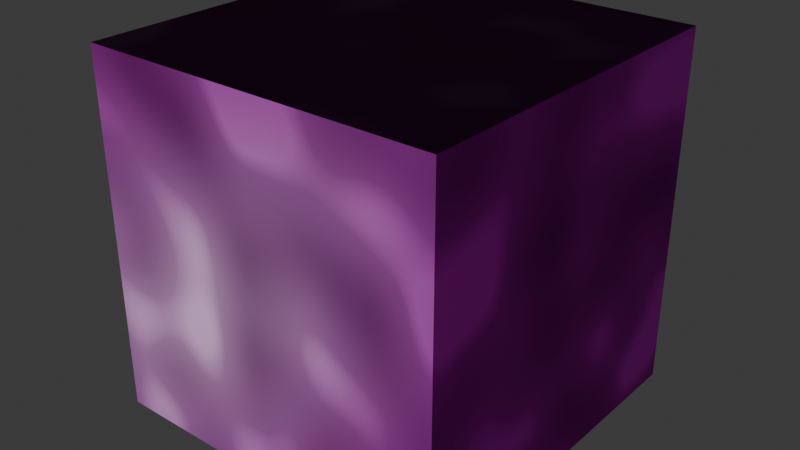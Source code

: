 # Source: NODOS_EJEMPLO_CLASE.blend  (saved by Blender 5.0.118; exported with 4.5.12 LTS)
import bpy
from mathutils import Matrix  # noqa: F401  (used for matrix-valued properties, if any)

bpy.ops.wm.read_factory_settings(use_empty=True)
scene = bpy.context.scene
scene.name = 'Scene'

# ---- collections
col_collection = bpy.data.collections.new('Collection'); scene.collection.children.link(col_collection)

# ---- images (referenced by path relative to the original .blend; pixels are not part of the script)
import os
ASSET_DIR = os.environ.get("B2B_ASSET_DIR", "")  # directory of the original .blend (textures are referenced by path, not embedded)
HERE = os.path.dirname(os.path.abspath(__file__))  # packed textures are extracted next to this script under _unpacked/

def load_image(name, relpath, width, height, colorspace="sRGB"):
    """Load a texture the original file referenced (path relative to the .blend, or extracted next to this script)."""
    p = next((c for c in (os.path.join(HERE, relpath), os.path.join(ASSET_DIR, relpath)) if relpath and os.path.exists(c)), "")
    if p:
        img = bpy.data.images.load(p, check_existing=True)
        img.name = name
    else:  # same state as the original file: an image datablock whose file is absent (Cycles renders it pink)
        img = bpy.data.images.new(name, width, height)
        img.source = "FILE"
        img.filepath = "//" + (relpath or name)
    img.colorspace_settings.name = colorspace
    return img
img_moss002_2k_jpg_ambientocclusion_jpg = load_image('Moss002_2K-JPG_AmbientOcclusion.jpg', 'Moss002_4K-PNG/Moss002_2K-JPG_AmbientOcclusion.jpg', 1024, 1024, 'sRGB')
img_moss002_2k_jpg_color_jpg = load_image('Moss002_2K-JPG_Color.jpg', 'Moss002_4K-PNG/Moss002_2K-JPG_Color.jpg', 1024, 1024, 'sRGB')
img_moss002_2k_jpg_roughness_jpg = load_image('Moss002_2K-JPG_Roughness.jpg', 'Moss002_4K-PNG/Moss002_2K-JPG_Roughness.jpg', 1024, 1024, 'sRGB')
img_moss002_2k_jpg_normalgl_jpg = load_image('Moss002_2K-JPG_NormalGL.jpg', 'Moss002_4K-PNG/Moss002_2K-JPG_NormalGL.jpg', 1024, 1024, 'sRGB')
img_planks012_2k_jpg_ambientocclusion_jpg = load_image('Planks012_2K-JPG_AmbientOcclusion.jpg', 'Planks013_4K-PNG/Planks012_2K-JPG_AmbientOcclusion.jpg', 1024, 1024, 'sRGB')
img_planks012_2k_jpg_color_jpg = load_image('Planks012_2K-JPG_Color.jpg', 'Planks013_4K-PNG/Planks012_2K-JPG_Color.jpg', 1024, 1024, 'sRGB')
img_planks012_2k_jpg_metalness_jpg = load_image('Planks012_2K-JPG_Metalness.jpg', 'Planks013_4K-PNG/Planks012_2K-JPG_Metalness.jpg', 1024, 1024, 'sRGB')
img_planks012_2k_jpg_roughness_jpg = load_image('Planks012_2K-JPG_Roughness.jpg', 'Planks013_4K-PNG/Planks012_2K-JPG_Roughness.jpg', 1024, 1024, 'sRGB')
img_planks012_2k_jpg_normalgl_jpg = load_image('Planks012_2K-JPG_NormalGL.jpg', 'Planks013_4K-PNG/Planks012_2K-JPG_NormalGL.jpg', 1024, 1024, 'sRGB')

# ---- materials (node trees are filled in below, after node groups)
mat_madera_con_musgo = bpy.data.materials.new('madera con musgo')
mat_madera_con_musgo.alpha_threshold = 0.0
mat_madera_con_musgo.use_backface_culling_lightprobe_volume = False
mat_madera_con_musgo.roughness = 0.5
mat_madera_con_musgo.line_color = (0.0, 0.0, 0.0, 1.0)

# ---- material node trees
mat_madera_con_musgo.use_nodes = True; mat_madera_con_musgo.node_tree.nodes.clear()
_N = mat_madera_con_musgo.node_tree.nodes; _L = mat_madera_con_musgo.node_tree.links
n0 = _N.new('ShaderNodeOutputMaterial'); n0.name = 'Material Output'; n0.location = (4338, -123)
n1 = _N.new('ShaderNodeBsdfPrincipled'); n1.name = 'Principled BSDF'; n1.location = (2117, -819)
n1.inputs[3].default_value = 1.45
n2 = _N.new('ShaderNodeMapping'); n2.name = 'Mapping'; n2.location = (210, -655)
n2.inputs[1].default_value = (2.4, 0.7, 0.0)
n2.inputs[3].default_value = (7.3, 6.3, 3.4)
n3 = _N.new('ShaderNodeTexCoord'); n3.name = 'Texture Coordinate'; n3.location = (30, -655)
n4 = _N.new('ShaderNodeNormalMap'); n4.name = 'Normal Map'; n4.location = (1161, -1249)
n4.inputs[0].default_value = 2.5
n5 = _N.new('ShaderNodeMixShader'); n5.name = 'Mix Shader'; n5.location = (2728, -696)
n6 = _N.new('ShaderNodeValToRGB'); n6.name = 'Color Ramp'; n6.location = (1717, -418)
while len(n6.color_ramp.elements) > 1: n6.color_ramp.elements.remove(n6.color_ramp.elements[-1])
n6.color_ramp.elements[0].position = 0.0; n6.color_ramp.elements[0].color = (0.0, 0.0, 0.0, 1.0)
_e = n6.color_ramp.elements.new(0.7455); _e.color = (0.25, 0.25, 0.25, 1.0)
_e = n6.color_ramp.elements.new(0.9273); _e.color = (0.5, 0.5, 0.5, 1.0)
_e = n6.color_ramp.elements.new(1.0); _e.color = (1.0, 1.0, 1.0, 1.0)
n7 = _N.new('ShaderNodeValToRGB'); n7.name = 'Color Ramp.001'; n7.location = (1159, -921)
while len(n7.color_ramp.elements) > 1: n7.color_ramp.elements.remove(n7.color_ramp.elements[-1])
n7.color_ramp.elements[0].position = 0.8455; n7.color_ramp.elements[0].color = (0.5, 0.5, 0.5, 1.0)
_e = n7.color_ramp.elements.new(1.0); _e.color = (1.0, 1.0, 1.0, 1.0)
n8 = _N.new('ShaderNodeBsdfPrincipled'); n8.name = 'Principled BSDF.001'; n8.location = (1895, -544)
n8.inputs[3].default_value = 1.45
n9 = _N.new('ShaderNodeMapping'); n9.name = 'Mapping.001'; n9.location = (210, -761)
n10 = _N.new('ShaderNodeTexCoord'); n10.name = 'Texture Coordinate.001'; n10.location = (30, -761)
n11 = _N.new('ShaderNodeNormalMap'); n11.name = 'Normal Map.001'; n11.location = (1111, -1072)
n12 = _N.new('ShaderNodeMixShader'); n12.name = 'Mix Shader.001'; n12.location = (2664, -1089)
n13 = _N.new('ShaderNodeMixShader'); n13.name = 'Mix Shader.002'; n13.location = (4056, -147)
n14 = _N.new('ShaderNodeMapping'); n14.name = 'Mapping.002'; n14.location = (210, -102)
n14.inputs[3].default_value = (2.0, 2.0, 2.0)
n15 = _N.new('ShaderNodeTexCoord'); n15.name = 'Texture Coordinate.002'; n15.location = (30, -102)
n16 = _N.new('ShaderNodeValToRGB'); n16.name = 'Color Ramp.002'; n16.location = (828, -456)
while len(n16.color_ramp.elements) > 1: n16.color_ramp.elements.remove(n16.color_ramp.elements[-1])
n16.color_ramp.elements[0].position = 0.3636; n16.color_ramp.elements[0].color = (0.0, 0.0, 0.0, 1.0)
_e = n16.color_ramp.elements.new(0.45); _e.color = (0.5, 0.5, 0.5, 1.0)
_e = n16.color_ramp.elements.new(0.85); _e.color = (1.0, 1.0, 1.0, 1.0)
n17 = _N.new('ShaderNodeTexNoise'); n17.name = 'Noise Texture'; n17.location = (482, -179)
n17.noise_dimensions = '4D'
n17.inputs[1].default_value = 6.3
n17.inputs[2].default_value = 7.4
n17.inputs[3].default_value = 0.0
n17.inputs[4].default_value = 0.0
n17.inputs[5].default_value = 0.0
n18 = _N.new('NodeFrame'); n18.name = 'Frame'; n18.location = (-1167, -398)
n18.label = 'madera'
n18.width = 2898
n18.label_size = 64
n19 = _N.new('NodeFrame'); n19.name = 'Frame.001'; n19.location = (-1261, 1228)
n19.label = 'musgo'
n19.width = 2834
n19.label_size = 64
n20 = _N.new('NodeFrame'); n20.name = 'Frame.002'; n20.location = (2221, 969)
n20.label = 'FACTOR'
n20.width = 1098
n20.label_size = 64
n21 = _N.new('ShaderNodeTexImage'); n21.name = 'Image Texture.009'; n21.location = (1284, -102)
n21.image = img_moss002_2k_jpg_ambientocclusion_jpg
n22 = _N.new('ShaderNodeTexImage'); n22.name = 'Image Texture.008'; n22.location = (787, -312)
n22.image = img_moss002_2k_jpg_color_jpg
n23 = _N.new('ShaderNodeTexImage'); n23.name = 'Image Texture.005'; n23.location = (783, -692)
n23.image = img_moss002_2k_jpg_roughness_jpg
n24 = _N.new('ShaderNodeTexImage'); n24.name = 'Image Texture.006'; n24.location = (678, -1039)
n24.image = img_moss002_2k_jpg_normalgl_jpg
n25 = _N.new('ShaderNodeTexImage'); n25.name = 'Image Texture.007'; n25.location = (590, -102)
n25.image = img_planks012_2k_jpg_ambientocclusion_jpg
n26 = _N.new('ShaderNodeTexImage'); n26.name = 'Image Texture.004'; n26.location = (597, -419)
n26.image = img_planks012_2k_jpg_color_jpg
n27 = _N.new('ShaderNodeTexImage'); n27.name = 'Image Texture'; n27.location = (603, -721)
n27.image = img_planks012_2k_jpg_metalness_jpg
n28 = _N.new('ShaderNodeTexImage'); n28.name = 'Image Texture.002'; n28.location = (597, -1045)
n28.image = img_planks012_2k_jpg_roughness_jpg
n29 = _N.new('ShaderNodeTexImage'); n29.name = 'Image Texture.001'; n29.location = (593, -1365)
n29.image = img_planks012_2k_jpg_normalgl_jpg
n1.parent = n18
n2.parent = n18
n3.parent = n18
n4.parent = n18
n5.parent = n18
n6.parent = n18
n7.parent = n18
n8.parent = n19
n9.parent = n19
n10.parent = n19
n11.parent = n19
n12.parent = n19
n14.parent = n20
n15.parent = n20
n16.parent = n20
n17.parent = n20
n21.parent = n19
n22.parent = n19
n23.parent = n19
n24.parent = n19
n25.parent = n18
n26.parent = n18
n27.parent = n18
n28.parent = n18
n29.parent = n18
_L.new(n3.outputs[2], n2.inputs[0])
_L.new(n7.outputs[0], n1.inputs[2])
_L.new(n4.outputs[0], n1.inputs[5])
_L.new(n1.outputs[0], n5.inputs[2])
_L.new(n6.outputs[0], n5.inputs[0])
_L.new(n10.outputs[2], n9.inputs[0])
_L.new(n11.outputs[0], n8.inputs[5])
_L.new(n8.outputs[0], n12.inputs[2])
_L.new(n12.outputs[0], n13.inputs[1])
_L.new(n5.outputs[0], n13.inputs[2])
_L.new(n16.outputs[0], n13.inputs[0])
_L.new(n15.outputs[2], n14.inputs[0])
_L.new(n14.outputs[0], n17.inputs[0])
_L.new(n17.outputs[1], n16.inputs[0])
_L.new(n13.outputs[0], n0.inputs[0])
_L.new(n9.outputs[0], n21.inputs[0])
_L.new(n21.outputs[0], n12.inputs[0])
_L.new(n9.outputs[0], n22.inputs[0])
_L.new(n22.outputs[0], n8.inputs[0])
_L.new(n9.outputs[0], n23.inputs[0])
_L.new(n23.outputs[0], n8.inputs[2])
_L.new(n9.outputs[0], n24.inputs[0])
_L.new(n24.outputs[0], n11.inputs[1])
_L.new(n2.outputs[0], n25.inputs[0])
_L.new(n25.outputs[0], n6.inputs[0])
_L.new(n2.outputs[0], n26.inputs[0])
_L.new(n26.outputs[0], n1.inputs[0])
_L.new(n2.outputs[0], n27.inputs[0])
_L.new(n27.outputs[0], n1.inputs[1])
_L.new(n2.outputs[0], n28.inputs[0])
_L.new(n28.outputs[0], n7.inputs[0])
_L.new(n2.outputs[0], n29.inputs[0])
_L.new(n29.outputs[0], n4.inputs[1])
n0.is_active_output = True

# ---- world
world_world = bpy.data.worlds.new('World'); scene.world = world_world
world_world.use_nodes = True; world_world.node_tree.nodes.clear()
_N = world_world.node_tree.nodes; _L = world_world.node_tree.links
n0 = _N.new('ShaderNodeOutputWorld'); n0.name = 'World Output'; n0.location = (200, 100)
n1 = _N.new('ShaderNodeBackground'); n1.name = 'Background'; n1.location = (-200, 100)
n1.inputs[0].default_value = (0.05088, 0.05088, 0.05088, 1.0)
_L.new(n1.outputs[0], n0.inputs[0])
n0.is_active_output = True
world_world.color = (0.05088, 0.05088, 0.05088)
world_world.sun_shadow_jitter_overblur = 0.0

# ---- meshes
me_cube = bpy.data.meshes.new('Cube')
me_cube.from_pydata([(1.0, 1.0, 1.0), (1.0, 1.0, -1.0), (1.0, -1.0, 1.0), (1.0, -1.0, -1.0), (-1.0, 1.0, 1.0), (-1.0, 1.0, -1.0), (-1.0, -1.0, 1.0), (-1.0, -1.0, -1.0)], [], [(0, 4, 6, 2), (3, 2, 6, 7), (7, 6, 4, 5), (5, 1, 3, 7), (1, 0, 2, 3), (5, 4, 0, 1)])
_uv = me_cube.uv_layers.new(name='UVMap')
_uv.uv.foreach_set('vector', [0.625, 0.5, 0.875, 0.5, 0.875, 0.75, 0.625, 0.75, 0.375, 0.75, 0.625, 0.75, 0.625, 1.0, 0.375, 1.0, 0.375, 0.0, 0.625, 0.0, 0.625, 0.25, 0.375, 0.25, 0.125, 0.5, 0.375, 0.5, 0.375, 0.75, 0.125, 0.75, 0.375, 0.5, 0.625, 0.5, 0.625, 0.75, 0.375, 0.75, 0.375, 0.25, 0.625, 0.25, 0.625, 0.5, 0.375, 0.5])
me_cube.materials.append(mat_madera_con_musgo)
me_cube.use_mirror_vertex_groups = False
me_cube.update()

# ---- objects
ob_cube = bpy.data.objects.new('Cube', me_cube)

# ---- transforms, parenting, visibility, modifiers, constraints
ob_cube.location = (0.0, 0.0, 0.0)
ob_cube.lock_rotations_4d = False
ob_cube.empty_display_type = 'ARROWS'
ob_cube.lineart.crease_threshold = 0.0

# ---- collection membership
col_collection.objects.link(ob_cube)

# ---- scene / render settings (as saved in the file)
scene.frame_start = 1; scene.frame_end = 250; scene.frame_set(1)
scene.render.engine = 'BLENDER_EEVEE_NEXT'
scene.render.bake_bias = 0.0
scene.render.bake_samples = 0
bpy.context.view_layer.update()

# ---- added for rendering (the .blend has no active camera and no usable light): camera, sun
cam_auto = bpy.data.cameras.new('AutoCamera')
cam_auto.lens = 50.0
cam_auto.sensor_width = 36.0
cam_auto.clip_end = 1000.0
ob_auto_camera = bpy.data.objects.new('AutoCamera', cam_auto)
scene.collection.objects.link(ob_auto_camera)
ob_auto_camera.location = (3.20507, -3.84609, 2.56406)
ob_auto_camera.rotation_euler = (1.09748, -7.21219e-08, 0.694738)
scene.camera = ob_auto_camera
light_auto_sun = bpy.data.lights.new('AutoSun', 'SUN')
light_auto_sun.energy = 3.0
light_auto_sun.angle = 0.0523599
ob_auto_sun = bpy.data.objects.new('AutoSun', light_auto_sun)
scene.collection.objects.link(ob_auto_sun)
ob_auto_sun.rotation_euler = (0.872665, 0.174533, 0.523599)
bpy.context.view_layer.update()
